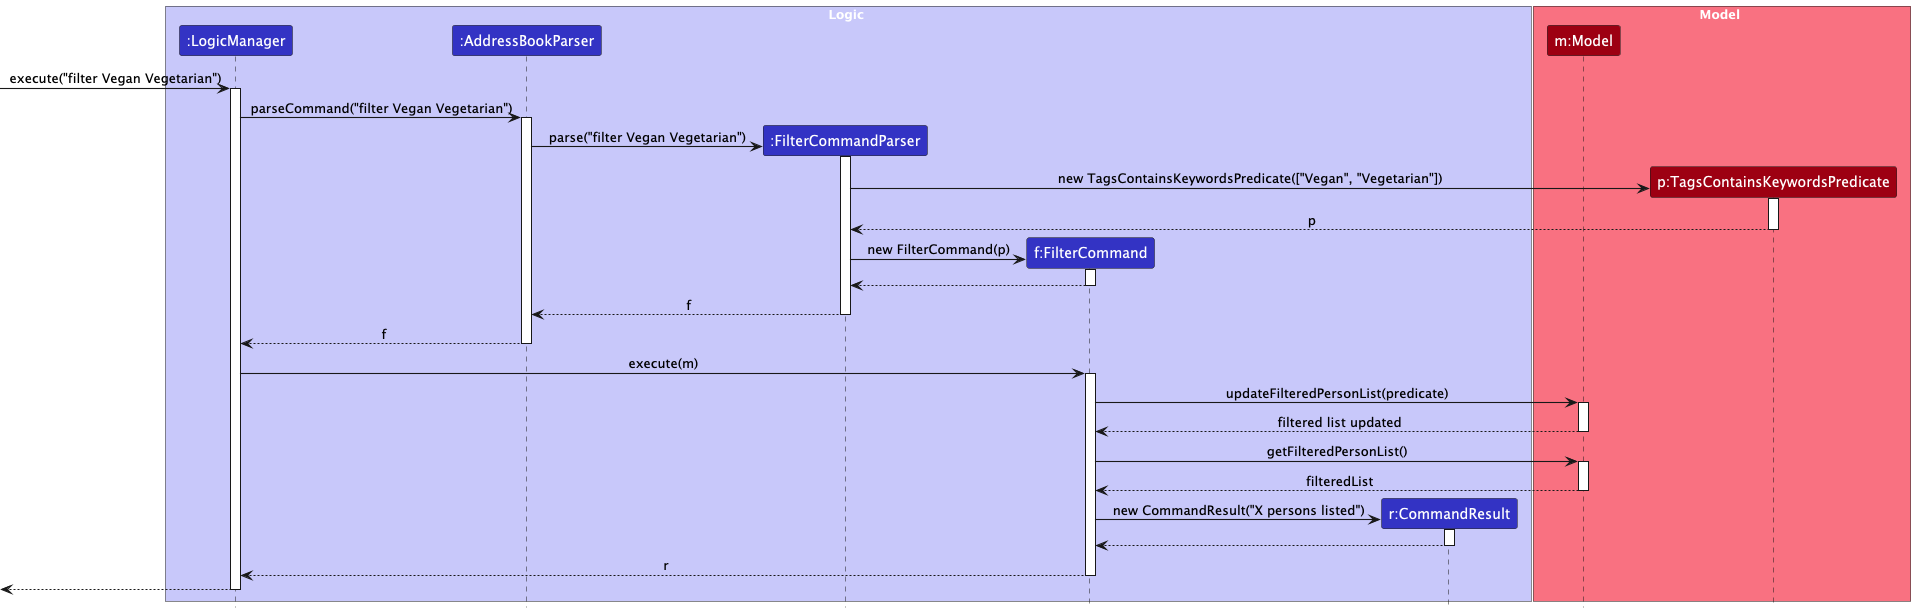

The diagram above was rendered by PlantUML. Its source (embedded in the PNG):
@startuml
!include style.puml
skinparam ArrowFontStyle plain
skinparam arrowThickness 1.1

box Logic LOGIC_COLOR_T1
participant ":LogicManager" as LogicManager LOGIC_COLOR
participant ":AddressBookParser" as AddressBookParser LOGIC_COLOR
participant ":FilterCommandParser" as FilterCommandParser LOGIC_COLOR
participant "f:FilterCommand" as FilterCommand LOGIC_COLOR
participant "r:CommandResult" as CommandResult LOGIC_COLOR
end box

box Model MODEL_COLOR_T1
participant "m:Model" as Model MODEL_COLOR
participant "p:TagsContainsKeywordsPredicate" as TagsContainsKeywordsPredicate MODEL_COLOR
end box

[-> LogicManager : execute("filter Vegan Vegetarian")
activate LogicManager

LogicManager -> AddressBookParser : parseCommand("filter Vegan Vegetarian")
activate AddressBookParser

create FilterCommandParser
AddressBookParser -> FilterCommandParser : parse("filter Vegan Vegetarian")
activate FilterCommandParser


create TagsContainsKeywordsPredicate
FilterCommandParser -> TagsContainsKeywordsPredicate : new TagsContainsKeywordsPredicate(["Vegan", "Vegetarian"])
activate TagsContainsKeywordsPredicate

TagsContainsKeywordsPredicate --> FilterCommandParser : p
deactivate TagsContainsKeywordsPredicate

create FilterCommand
FilterCommandParser -> FilterCommand : new FilterCommand(p)
activate FilterCommand

FilterCommand --> FilterCommandParser
deactivate FilterCommand

FilterCommandParser --> AddressBookParser : f
deactivate FilterCommandParser

AddressBookParser --> LogicManager : f
deactivate AddressBookParser

LogicManager -> FilterCommand : execute(m)
activate FilterCommand

FilterCommand -> Model : updateFilteredPersonList(predicate)
activate Model
Model --> FilterCommand : filtered list updated
deactivate Model

FilterCommand -> Model : getFilteredPersonList()
activate Model
Model --> FilterCommand : filteredList
deactivate Model

create CommandResult
FilterCommand -> CommandResult : new CommandResult("X persons listed")
activate CommandResult

CommandResult --> FilterCommand
deactivate CommandResult

FilterCommand --> LogicManager : r
deactivate FilterCommand

[<-- LogicManager
deactivate LogicManager
@enduml